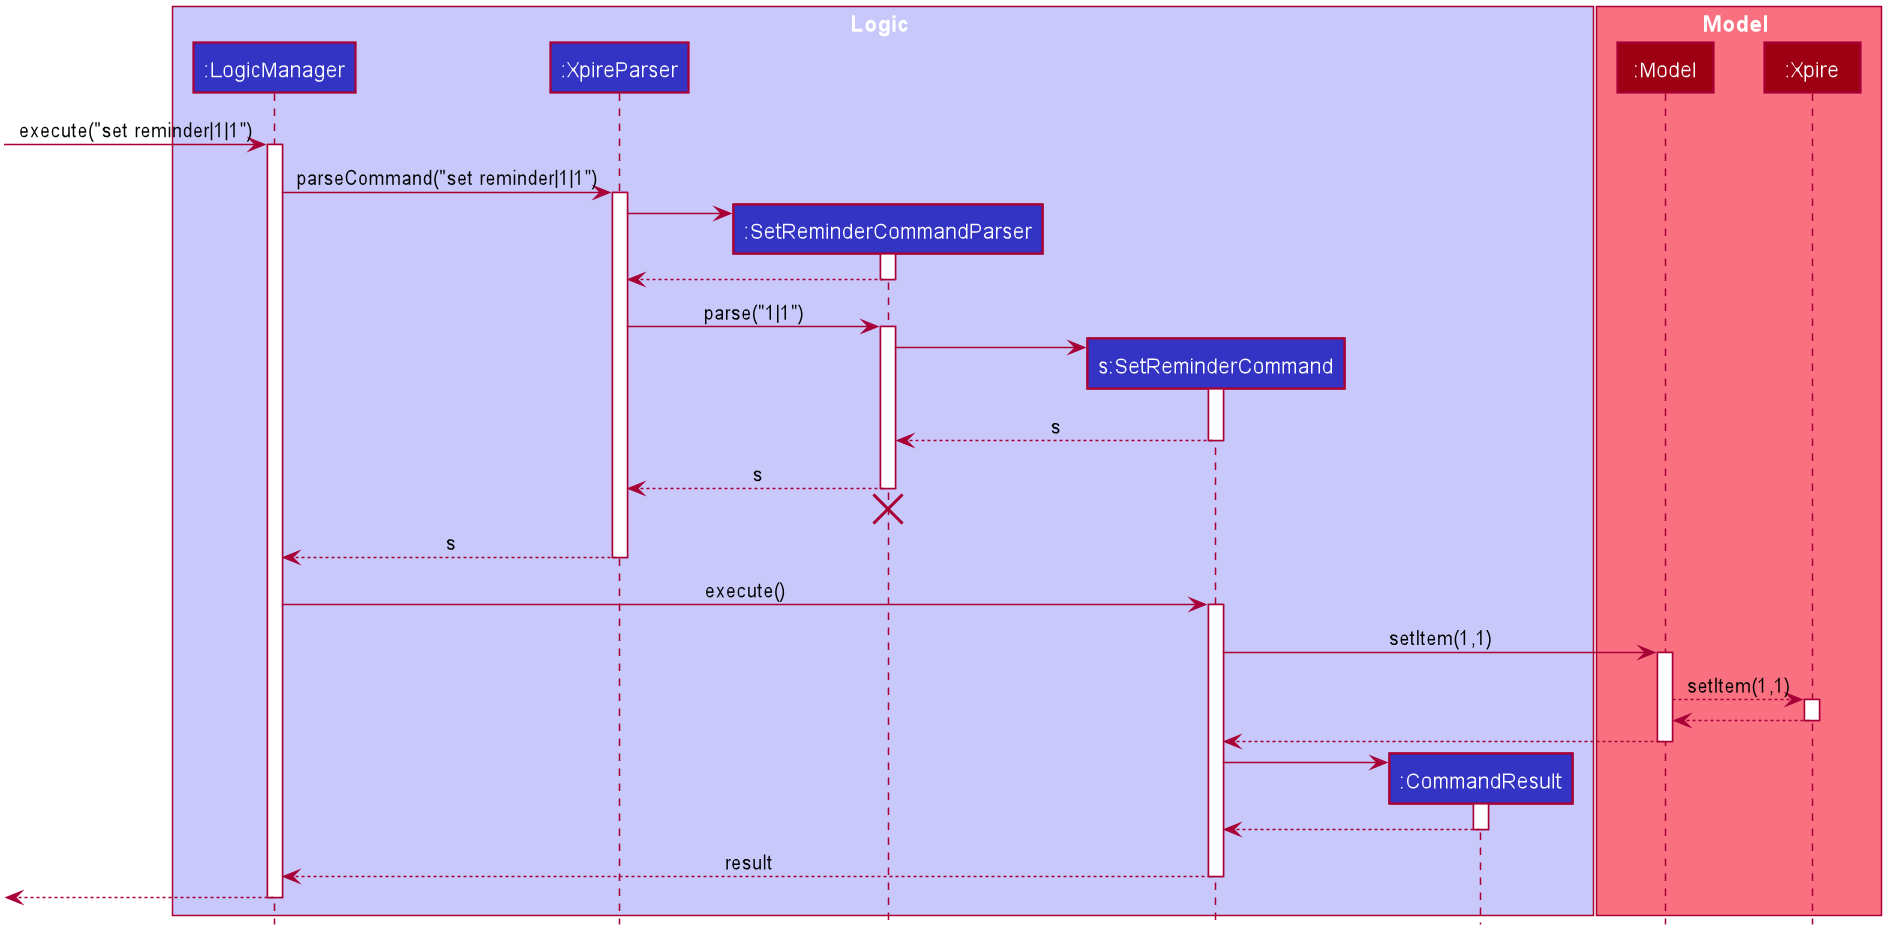

The diagram above was rendered by PlantUML. Its source (embedded in the PNG):
@startuml








skinparam BackgroundColor #FFFFFFF

skinparam Shadowing false

skinparam Class {
    FontColor #FFFFFF
    BorderThickness 1
    BorderColor #FFFFFF
    StereotypeFontColor #FFFFFF
    FontName Arial
}

skinparam Actor {
    BorderColor #000000
    Color #000000
    FontName Arial
}

skinparam Sequence {
    MessageAlign center
    BoxFontSize 15
    BoxPadding 0
    BoxFontColor #FFFFFF
    FontName Arial
}

skinparam Participant {
    FontColor #FFFFFFF
    Padding 20
}

skinparam MinClassWidth 50
skinparam ParticipantPadding 10
skinparam Shadowing false
skinparam DefaultTextAlignment center
skinparam packageStyle Rectangle

hide footbox
hide members
hide circle

box Logic #C8C8FA
participant ":LogicManager" as LogicManager #3333C4
participant ":XpireParser" as XpireParser #3333C4
participant ":SetReminderCommandParser" as SetReminderCommandParser #3333C4
participant "s:SetReminderCommand" as SetReminderCommand #3333C4
participant ":CommandResult" as CommandResult #3333C4
end box

box Model #F97181
participant ":Model" as Model #9D0012
participant ":Xpire" as Xpire #9D0012
end box

[-> LogicManager : execute("set reminder|1|1")
activate LogicManager

LogicManager -> XpireParser : parseCommand("set reminder|1|1")
activate XpireParser

create SetReminderCommandParser
XpireParser -> SetReminderCommandParser
activate SetReminderCommandParser

SetReminderCommandParser --> XpireParser
deactivate SetReminderCommandParser

XpireParser -> SetReminderCommandParser : parse("1|1")
activate SetReminderCommandParser

create SetReminderCommand
SetReminderCommandParser -> SetReminderCommand
activate SetReminderCommand

SetReminderCommand --> SetReminderCommandParser : s
deactivate SetReminderCommand

SetReminderCommandParser --> XpireParser : s
deactivate SetReminderCommandParser
SetReminderCommandParser -[hidden]-> XpireParser
destroy SetReminderCommandParser

XpireParser --> LogicManager : s
deactivate XpireParser

LogicManager -> SetReminderCommand : execute()
activate SetReminderCommand

SetReminderCommand -> Model : setItem(1,1)
activate Model

Model --> Xpire : setItem(1,1)
activate Xpire

Xpire --> Model
deactivate Xpire

Model --> SetReminderCommand
deactivate Model

create CommandResult
SetReminderCommand -> CommandResult
activate CommandResult

CommandResult --> SetReminderCommand
deactivate CommandResult

SetReminderCommand --> LogicManager : result
deactivate SetReminderCommand

[<--LogicManager
deactivate LogicManager
@enduml